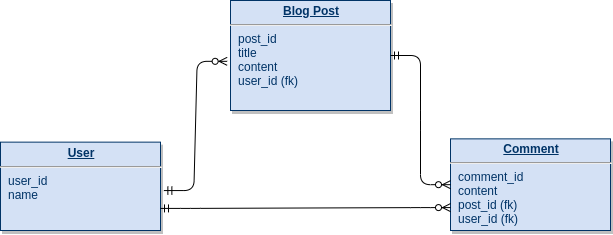

The diagram above was exported from draw.io. Its source (the exported page's mxGraphModel, read from the mxfile embedded in the PNG):
<mxGraphModel dx="1422" dy="784" grid="1" gridSize="10" guides="1" tooltips="1" connect="1" arrows="1" fold="1" page="1" pageScale="1" pageWidth="826" pageHeight="1169" background="#ffffff" math="0" shadow="0">
  <root>
    <mxCell id="0" />
    <mxCell id="1" parent="0" />
    <mxCell id="GtsU4p12TRPLwl5Vd7OU-120" value="&lt;p style=&quot;margin: 0px ; margin-top: 4px ; text-align: center ; text-decoration: underline&quot;&gt;&lt;b&gt;Comment&lt;/b&gt;&lt;/p&gt;&lt;hr&gt;&lt;p style=&quot;margin: 0px ; margin-left: 8px&quot;&gt;comment_id&lt;/p&gt;&lt;p style=&quot;margin: 0px ; margin-left: 8px&quot;&gt;content&lt;/p&gt;&lt;p style=&quot;margin: 0px 0px 0px 8px&quot;&gt;post_id (fk)&lt;/p&gt;&lt;p style=&quot;margin: 0px 0px 0px 8px&quot;&gt;user_id (fk)&lt;/p&gt;&lt;p style=&quot;margin: 0px 0px 0px 8px&quot;&gt;&lt;br&gt;&lt;/p&gt;" style="verticalAlign=top;align=left;overflow=fill;fontSize=12;fontFamily=Helvetica;html=1;strokeColor=#003366;shadow=1;fillColor=#D4E1F5;fontColor=#003366" parent="1" vertex="1">
      <mxGeometry x="580" y="318.36" width="160" height="91.64" as="geometry" />
    </mxCell>
    <mxCell id="GtsU4p12TRPLwl5Vd7OU-121" value="&lt;p style=&quot;margin: 0px ; margin-top: 4px ; text-align: center ; text-decoration: underline&quot;&gt;&lt;b&gt;User&lt;/b&gt;&lt;/p&gt;&lt;hr&gt;&lt;p style=&quot;margin: 0px ; margin-left: 8px&quot;&gt;user_id&lt;/p&gt;&lt;p style=&quot;margin: 0px ; margin-left: 8px&quot;&gt;name&lt;/p&gt;" style="verticalAlign=top;align=left;overflow=fill;fontSize=12;fontFamily=Helvetica;html=1;strokeColor=#003366;shadow=1;fillColor=#D4E1F5;fontColor=#003366" parent="1" vertex="1">
      <mxGeometry x="130" y="321.64" width="160" height="88.36" as="geometry" />
    </mxCell>
    <mxCell id="GtsU4p12TRPLwl5Vd7OU-122" value="&lt;p style=&quot;margin: 0px ; margin-top: 4px ; text-align: center ; text-decoration: underline&quot;&gt;&lt;b&gt;Blog Post&lt;/b&gt;&lt;/p&gt;&lt;hr&gt;&lt;p style=&quot;margin: 0px ; margin-left: 8px&quot;&gt;post_id&lt;/p&gt;&lt;p style=&quot;margin: 0px ; margin-left: 8px&quot;&gt;title&lt;/p&gt;&lt;p style=&quot;margin: 0px ; margin-left: 8px&quot;&gt;content&lt;/p&gt;&lt;p style=&quot;margin: 0px ; margin-left: 8px&quot;&gt;user_id (fk)&lt;/p&gt;" style="verticalAlign=top;align=left;overflow=fill;fontSize=12;fontFamily=Helvetica;html=1;strokeColor=#003366;shadow=1;fillColor=#D4E1F5;fontColor=#003366" parent="1" vertex="1">
      <mxGeometry x="360" y="180" width="160" height="110" as="geometry" />
    </mxCell>
    <mxCell id="GtsU4p12TRPLwl5Vd7OU-123" value="" style="edgeStyle=entityRelationEdgeStyle;fontSize=12;html=1;endArrow=ERzeroToMany;startArrow=ERmandOne;exitX=1.021;exitY=0.548;exitDx=0;exitDy=0;exitPerimeter=0;entryX=-0.021;entryY=0.553;entryDx=0;entryDy=0;entryPerimeter=0;" parent="1" source="GtsU4p12TRPLwl5Vd7OU-121" target="GtsU4p12TRPLwl5Vd7OU-122" edge="1">
      <mxGeometry width="100" height="100" relative="1" as="geometry">
        <mxPoint x="450" y="250" as="sourcePoint" />
        <mxPoint x="550" y="150" as="targetPoint" />
      </mxGeometry>
    </mxCell>
    <mxCell id="GtsU4p12TRPLwl5Vd7OU-124" value="" style="edgeStyle=entityRelationEdgeStyle;fontSize=12;html=1;endArrow=ERzeroToMany;startArrow=ERmandOne;exitX=1;exitY=0.5;exitDx=0;exitDy=0;" parent="1" source="GtsU4p12TRPLwl5Vd7OU-122" target="GtsU4p12TRPLwl5Vd7OU-120" edge="1">
      <mxGeometry width="100" height="100" relative="1" as="geometry">
        <mxPoint x="440" y="570" as="sourcePoint" />
        <mxPoint x="540" y="470" as="targetPoint" />
      </mxGeometry>
    </mxCell>
    <mxCell id="-3n36oqUloIdukVE6YOy-1" value="" style="edgeStyle=entityRelationEdgeStyle;fontSize=12;html=1;endArrow=ERzeroToMany;startArrow=ERmandOne;exitX=1;exitY=0.75;exitDx=0;exitDy=0;entryX=0;entryY=0.75;entryDx=0;entryDy=0;" edge="1" parent="1" source="GtsU4p12TRPLwl5Vd7OU-121" target="GtsU4p12TRPLwl5Vd7OU-120">
      <mxGeometry width="100" height="100" relative="1" as="geometry">
        <mxPoint x="390" y="490" as="sourcePoint" />
        <mxPoint x="490" y="390" as="targetPoint" />
      </mxGeometry>
    </mxCell>
  </root>
</mxGraphModel>